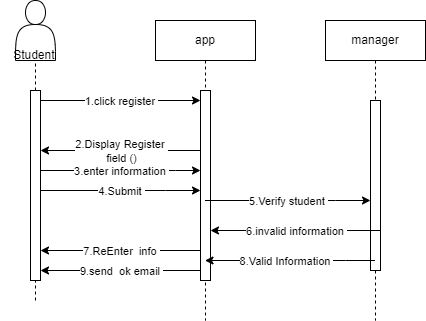

The diagram above was exported from draw.io. Its source (the exported page's mxGraphModel, read from the mxfile embedded in the PNG):
<mxGraphModel dx="880" dy="427" grid="1" gridSize="10" guides="1" tooltips="1" connect="1" arrows="1" fold="1" page="1" pageScale="1" pageWidth="850" pageHeight="1100" math="0" shadow="0">
  <root>
    <mxCell id="0" />
    <mxCell id="1" parent="0" />
    <mxCell id="aM9ryv3xv72pqoxQDRHE-1" value="app" style="shape=umlLifeline;perimeter=lifelinePerimeter;whiteSpace=wrap;html=1;container=0;dropTarget=0;collapsible=0;recursiveResize=0;outlineConnect=0;portConstraint=eastwest;newEdgeStyle={&quot;edgeStyle&quot;:&quot;elbowEdgeStyle&quot;,&quot;elbow&quot;:&quot;vertical&quot;,&quot;curved&quot;:0,&quot;rounded&quot;:0};" parent="1" vertex="1">
      <mxGeometry x="220" y="40" width="100" height="300" as="geometry" />
    </mxCell>
    <mxCell id="aM9ryv3xv72pqoxQDRHE-2" value="" style="html=1;points=[];perimeter=orthogonalPerimeter;outlineConnect=0;targetShapes=umlLifeline;portConstraint=eastwest;newEdgeStyle={&quot;edgeStyle&quot;:&quot;elbowEdgeStyle&quot;,&quot;elbow&quot;:&quot;vertical&quot;,&quot;curved&quot;:0,&quot;rounded&quot;:0};" parent="aM9ryv3xv72pqoxQDRHE-1" vertex="1">
      <mxGeometry x="45" y="70" width="10" height="190" as="geometry" />
    </mxCell>
    <mxCell id="aM9ryv3xv72pqoxQDRHE-5" value="manager" style="shape=umlLifeline;perimeter=lifelinePerimeter;whiteSpace=wrap;html=1;container=0;dropTarget=0;collapsible=0;recursiveResize=0;outlineConnect=0;portConstraint=eastwest;newEdgeStyle={&quot;edgeStyle&quot;:&quot;elbowEdgeStyle&quot;,&quot;elbow&quot;:&quot;vertical&quot;,&quot;curved&quot;:0,&quot;rounded&quot;:0};" parent="1" vertex="1">
      <mxGeometry x="390" y="40" width="100" height="300" as="geometry" />
    </mxCell>
    <mxCell id="aM9ryv3xv72pqoxQDRHE-6" value="" style="html=1;points=[];perimeter=orthogonalPerimeter;outlineConnect=0;targetShapes=umlLifeline;portConstraint=eastwest;newEdgeStyle={&quot;edgeStyle&quot;:&quot;elbowEdgeStyle&quot;,&quot;elbow&quot;:&quot;vertical&quot;,&quot;curved&quot;:0,&quot;rounded&quot;:0};" parent="aM9ryv3xv72pqoxQDRHE-5" vertex="1">
      <mxGeometry x="45" y="80" width="10" height="170" as="geometry" />
    </mxCell>
    <mxCell id="kQLpjC01Ch-AVUA9CIE4-6" value="" style="shape=actor;whiteSpace=wrap;html=1;" parent="1" vertex="1">
      <mxGeometry x="80" y="20" width="40" height="60" as="geometry" />
    </mxCell>
    <mxCell id="kQLpjC01Ch-AVUA9CIE4-10" value="" style="endArrow=none;dashed=1;html=1;rounded=0;entryX=0.5;entryY=1;entryDx=0;entryDy=0;" parent="1" source="kQLpjC01Ch-AVUA9CIE4-9" target="kQLpjC01Ch-AVUA9CIE4-6" edge="1">
      <mxGeometry width="50" height="50" relative="1" as="geometry">
        <mxPoint x="100" y="320" as="sourcePoint" />
        <mxPoint x="450" y="230" as="targetPoint" />
      </mxGeometry>
    </mxCell>
    <mxCell id="kQLpjC01Ch-AVUA9CIE4-11" value="" style="endArrow=none;dashed=1;html=1;rounded=0;entryX=0.5;entryY=1;entryDx=0;entryDy=0;" parent="1" target="kQLpjC01Ch-AVUA9CIE4-9" edge="1">
      <mxGeometry width="50" height="50" relative="1" as="geometry">
        <mxPoint x="100" y="320" as="sourcePoint" />
        <mxPoint x="100" y="80" as="targetPoint" />
      </mxGeometry>
    </mxCell>
    <mxCell id="kQLpjC01Ch-AVUA9CIE4-9" value="" style="html=1;points=[];perimeter=orthogonalPerimeter;outlineConnect=0;targetShapes=umlLifeline;portConstraint=eastwest;newEdgeStyle={&quot;edgeStyle&quot;:&quot;elbowEdgeStyle&quot;,&quot;elbow&quot;:&quot;vertical&quot;,&quot;curved&quot;:0,&quot;rounded&quot;:0};" parent="1" vertex="1">
      <mxGeometry x="95" y="110" width="10" height="190" as="geometry" />
    </mxCell>
    <mxCell id="kQLpjC01Ch-AVUA9CIE4-12" value="Student&amp;nbsp;" style="text;html=1;align=center;verticalAlign=middle;resizable=0;points=[];autosize=1;strokeColor=none;fillColor=none;" parent="1" vertex="1">
      <mxGeometry x="65" y="60" width="70" height="30" as="geometry" />
    </mxCell>
    <mxCell id="kQLpjC01Ch-AVUA9CIE4-13" value="" style="endArrow=classic;html=1;rounded=0;" parent="1" source="kQLpjC01Ch-AVUA9CIE4-9" target="aM9ryv3xv72pqoxQDRHE-2" edge="1">
      <mxGeometry relative="1" as="geometry">
        <mxPoint x="110" y="120" as="sourcePoint" />
        <mxPoint x="260" y="120" as="targetPoint" />
        <Array as="points">
          <mxPoint x="220" y="120" />
        </Array>
      </mxGeometry>
    </mxCell>
    <mxCell id="kQLpjC01Ch-AVUA9CIE4-14" value="1.click register&amp;nbsp;" style="edgeLabel;resizable=0;html=1;align=center;verticalAlign=middle;" parent="kQLpjC01Ch-AVUA9CIE4-13" connectable="0" vertex="1">
      <mxGeometry relative="1" as="geometry" />
    </mxCell>
    <mxCell id="kQLpjC01Ch-AVUA9CIE4-20" value="" style="endArrow=classic;html=1;rounded=0;" parent="1" source="aM9ryv3xv72pqoxQDRHE-2" target="kQLpjC01Ch-AVUA9CIE4-9" edge="1">
      <mxGeometry relative="1" as="geometry">
        <mxPoint x="370" y="250" as="sourcePoint" />
        <mxPoint x="470" y="250" as="targetPoint" />
        <Array as="points">
          <mxPoint x="220" y="170" />
        </Array>
      </mxGeometry>
    </mxCell>
    <mxCell id="kQLpjC01Ch-AVUA9CIE4-21" value="2.Display Register&amp;nbsp;&lt;br&gt;field ()" style="edgeLabel;resizable=0;html=1;align=center;verticalAlign=middle;" parent="kQLpjC01Ch-AVUA9CIE4-20" connectable="0" vertex="1">
      <mxGeometry relative="1" as="geometry" />
    </mxCell>
    <mxCell id="kQLpjC01Ch-AVUA9CIE4-22" value="" style="endArrow=classic;html=1;rounded=0;" parent="1" source="kQLpjC01Ch-AVUA9CIE4-9" target="aM9ryv3xv72pqoxQDRHE-2" edge="1">
      <mxGeometry relative="1" as="geometry">
        <mxPoint x="370" y="250" as="sourcePoint" />
        <mxPoint x="470" y="250" as="targetPoint" />
        <Array as="points">
          <mxPoint x="240" y="190" />
        </Array>
      </mxGeometry>
    </mxCell>
    <mxCell id="kQLpjC01Ch-AVUA9CIE4-23" value="3.enter information&amp;nbsp;" style="edgeLabel;resizable=0;html=1;align=center;verticalAlign=middle;" parent="kQLpjC01Ch-AVUA9CIE4-22" connectable="0" vertex="1">
      <mxGeometry relative="1" as="geometry" />
    </mxCell>
    <mxCell id="kQLpjC01Ch-AVUA9CIE4-24" value="" style="endArrow=classic;html=1;rounded=0;" parent="1" source="kQLpjC01Ch-AVUA9CIE4-9" target="aM9ryv3xv72pqoxQDRHE-2" edge="1">
      <mxGeometry relative="1" as="geometry">
        <mxPoint x="370" y="250" as="sourcePoint" />
        <mxPoint x="470" y="250" as="targetPoint" />
        <Array as="points">
          <mxPoint x="230" y="210" />
        </Array>
      </mxGeometry>
    </mxCell>
    <mxCell id="kQLpjC01Ch-AVUA9CIE4-25" value="4.Submit&amp;nbsp;" style="edgeLabel;resizable=0;html=1;align=center;verticalAlign=middle;" parent="kQLpjC01Ch-AVUA9CIE4-24" connectable="0" vertex="1">
      <mxGeometry relative="1" as="geometry" />
    </mxCell>
    <mxCell id="kQLpjC01Ch-AVUA9CIE4-28" value="" style="endArrow=classic;html=1;rounded=0;" parent="1" source="aM9ryv3xv72pqoxQDRHE-1" target="aM9ryv3xv72pqoxQDRHE-6" edge="1">
      <mxGeometry relative="1" as="geometry">
        <mxPoint x="429.5" y="230" as="sourcePoint" />
        <mxPoint x="550" y="230" as="targetPoint" />
        <Array as="points">
          <mxPoint x="400" y="220" />
        </Array>
      </mxGeometry>
    </mxCell>
    <mxCell id="kQLpjC01Ch-AVUA9CIE4-29" value="5.Verify student&amp;nbsp;" style="edgeLabel;resizable=0;html=1;align=center;verticalAlign=middle;" parent="kQLpjC01Ch-AVUA9CIE4-28" connectable="0" vertex="1">
      <mxGeometry relative="1" as="geometry" />
    </mxCell>
    <mxCell id="kQLpjC01Ch-AVUA9CIE4-30" value="" style="endArrow=classic;html=1;rounded=0;" parent="1" edge="1">
      <mxGeometry relative="1" as="geometry">
        <mxPoint x="445" y="250" as="sourcePoint" />
        <mxPoint x="275" y="250" as="targetPoint" />
        <Array as="points" />
      </mxGeometry>
    </mxCell>
    <mxCell id="kQLpjC01Ch-AVUA9CIE4-31" value="6.invalid information&amp;nbsp;" style="edgeLabel;resizable=0;html=1;align=center;verticalAlign=middle;" parent="kQLpjC01Ch-AVUA9CIE4-30" connectable="0" vertex="1">
      <mxGeometry relative="1" as="geometry" />
    </mxCell>
    <mxCell id="kQLpjC01Ch-AVUA9CIE4-36" value="" style="endArrow=classic;html=1;rounded=0;" parent="1" source="aM9ryv3xv72pqoxQDRHE-2" target="kQLpjC01Ch-AVUA9CIE4-9" edge="1">
      <mxGeometry relative="1" as="geometry">
        <mxPoint x="460" y="210" as="sourcePoint" />
        <mxPoint x="560" y="210" as="targetPoint" />
        <Array as="points">
          <mxPoint x="220" y="270" />
        </Array>
      </mxGeometry>
    </mxCell>
    <mxCell id="kQLpjC01Ch-AVUA9CIE4-37" value="7.ReEnter&amp;nbsp; info&amp;nbsp;" style="edgeLabel;resizable=0;html=1;align=center;verticalAlign=middle;" parent="kQLpjC01Ch-AVUA9CIE4-36" connectable="0" vertex="1">
      <mxGeometry relative="1" as="geometry" />
    </mxCell>
    <mxCell id="kQLpjC01Ch-AVUA9CIE4-38" value="" style="endArrow=classic;html=1;rounded=0;" parent="1" edge="1" target="aM9ryv3xv72pqoxQDRHE-1" source="aM9ryv3xv72pqoxQDRHE-5">
      <mxGeometry relative="1" as="geometry">
        <mxPoint x="567.5" y="270" as="sourcePoint" />
        <mxPoint x="427.5" y="270" as="targetPoint" />
        <Array as="points">
          <mxPoint x="410" y="280" />
        </Array>
      </mxGeometry>
    </mxCell>
    <mxCell id="kQLpjC01Ch-AVUA9CIE4-39" value="8.Valid Information&amp;nbsp;" style="edgeLabel;resizable=0;html=1;align=center;verticalAlign=middle;" parent="kQLpjC01Ch-AVUA9CIE4-38" connectable="0" vertex="1">
      <mxGeometry relative="1" as="geometry">
        <mxPoint x="-4" as="offset" />
      </mxGeometry>
    </mxCell>
    <mxCell id="kQLpjC01Ch-AVUA9CIE4-44" value="" style="endArrow=classic;html=1;rounded=0;" parent="1" source="aM9ryv3xv72pqoxQDRHE-2" target="kQLpjC01Ch-AVUA9CIE4-9" edge="1">
      <mxGeometry relative="1" as="geometry">
        <mxPoint x="460" y="210" as="sourcePoint" />
        <mxPoint x="560" y="210" as="targetPoint" />
        <Array as="points">
          <mxPoint x="220" y="290" />
        </Array>
      </mxGeometry>
    </mxCell>
    <mxCell id="kQLpjC01Ch-AVUA9CIE4-45" value="9.send&amp;nbsp; ok email&amp;nbsp;" style="edgeLabel;resizable=0;html=1;align=center;verticalAlign=middle;" parent="kQLpjC01Ch-AVUA9CIE4-44" connectable="0" vertex="1">
      <mxGeometry relative="1" as="geometry" />
    </mxCell>
  </root>
</mxGraphModel>